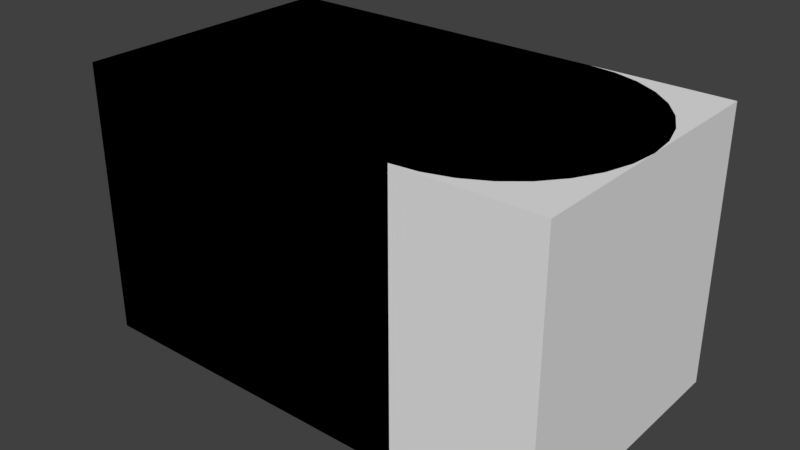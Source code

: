 # Source: CalcButtons.blend  (saved by Blender 2.93.21; exported with 4.5.12 LTS)
import bpy
from mathutils import Matrix  # noqa: F401  (used for matrix-valued properties, if any)

bpy.ops.wm.read_factory_settings(use_empty=True)
scene = bpy.context.scene
scene.name = 'Scene'

# ---- collections
col_collection_1 = bpy.data.collections.new('Collection 1'); scene.collection.children.link(col_collection_1)

# ---- materials (node trees are filled in below, after node groups)
mat_material = bpy.data.materials.new('Material')
mat_material.alpha_threshold = 0.0
mat_material.use_transparent_shadow = False
mat_material.roughness = 0.5
mat_material.line_color = (0.0, 0.0, 0.0, 1.0)

# ---- material node trees

# ---- world
world_world = bpy.data.worlds.new('World'); scene.world = world_world
world_world.color = (0.05088, 0.05088, 0.05088)
world_world.use_sun_shadow = False
world_world.sun_shadow_jitter_overblur = 0.0
world_world.cycles.sampling_method = 'MANUAL'

# ---- meshes
me_cube_003 = bpy.data.meshes.new('Cube.003')
me_cube_003.from_pydata([(-1.75, -1.0, -1.0), (-1.75, -1.0, 1.0), (-1.75, 1.0, -1.0), (-1.75, 1.0, 1.0), (1.75, -1.0, -1.0), (1.75, -1.0, 1.0), (1.75, 1.0, -1.0), (1.75, 1.0, 1.0)], [], [(0, 1, 3, 2), (2, 3, 7, 6), (6, 7, 5, 4), (4, 5, 1, 0), (2, 6, 4, 0), (7, 3, 1, 5)])
me_cube_003.use_remesh_preserve_volume = False
me_cube_003.use_remesh_preserve_attributes = False
me_cube_003.use_mirror_vertex_groups = False
me_cube_003.update()
me_cube_002 = bpy.data.meshes.new('Cube.002')
me_cube_002.from_pydata([(-1.75, -1.0, -1.0), (-1.75, -1.0, 1.0), (-1.75, 1.0, -1.0), (-1.75, 1.0, 1.0), (0.75, -1.0, 1.0), (0.75, 1.0, 1.0), (0.75, 1.0, -1.0), (0.9451, 0.9808, -1.0), (0.9451, 0.9808, 1.0), (1.133, 0.9239, -1.0), (1.133, 0.9239, 1.0), (1.306, 0.8315, -1.0), (1.306, 0.8315, 1.0), (1.457, 0.7071, -1.0), (1.457, 0.7071, 1.0), (1.581, 0.5556, -1.0), (1.581, 0.5556, 1.0), (1.674, 0.3827, -1.0), (1.674, 0.3827, 1.0), (1.731, 0.1951, -1.0), (1.731, 0.1951, 1.0), (1.75, 7.55e-08, -1.0), (1.75, 7.55e-08, 1.0), (1.731, -0.1951, -1.0), (1.731, -0.1951, 1.0), (1.674, -0.3827, -1.0), (1.674, -0.3827, 1.0), (1.581, -0.5556, -1.0), (1.581, -0.5556, 1.0), (1.457, -0.7071, -1.0), (1.457, -0.7071, 1.0), (1.306, -0.8315, -1.0), (1.306, -0.8315, 1.0), (1.133, -0.9239, -1.0), (1.133, -0.9239, 1.0), (0.9451, -0.9808, -1.0), (0.9451, -0.9808, 1.0), (0.75, -1.0, -1.0)], [], [(0, 1, 3, 2), (2, 3, 5, 6), (37, 4, 1, 0), (2, 6, 37, 0), (5, 3, 1, 4), (6, 5, 8, 7), (7, 8, 10, 9), (9, 10, 12, 11), (11, 12, 14, 13), (13, 14, 16, 15), (15, 16, 18, 17), (17, 18, 20, 19), (19, 20, 22, 21), (21, 22, 24, 23), (23, 24, 26, 25), (25, 26, 28, 27), (27, 28, 30, 29), (29, 30, 32, 31), (31, 32, 34, 33), (33, 34, 36, 35), (35, 36, 4, 37), (4, 36, 34, 32, 30, 28, 26, 24, 22, 20, 18, 16, 14, 12, 10, 8, 5), (6, 7, 9, 11, 13, 15, 17, 19, 21, 23, 25, 27, 29, 31, 33, 35, 37)])
me_cube_002.use_remesh_preserve_volume = False
me_cube_002.use_remesh_preserve_attributes = False
me_cube_002.use_mirror_vertex_groups = False
me_cube_002.update()
me_cube = bpy.data.meshes.new('Cube')
me_cube.from_pydata([(0.0, -1.0, -1.0), (0.0, -1.0, 1.0), (0.0, 1.0, -1.0), (0.0, 1.0, 1.0), (0.75, -1.0, 1.0), (0.75, 1.0, -1.0), (0.75, 1.0, 1.0), (0.9451, 0.9808, -1.0), (0.9451, 0.9808, 1.0), (1.133, 0.9239, -1.0), (1.133, 0.9239, 1.0), (1.306, 0.8315, -1.0), (1.306, 0.8315, 1.0), (1.457, 0.7071, -1.0), (1.457, 0.7071, 1.0), (1.581, 0.5556, -1.0), (1.581, 0.5556, 1.0), (1.674, 0.3827, -1.0), (1.674, 0.3827, 1.0), (1.731, 0.1951, -1.0), (1.731, 0.1951, 1.0), (1.75, 7.55e-08, -1.0), (1.75, 7.55e-08, 1.0), (1.731, -0.1951, -1.0), (1.731, -0.1951, 1.0), (1.674, -0.3827, -1.0), (1.674, -0.3827, 1.0), (1.581, -0.5556, -1.0), (1.581, -0.5556, 1.0), (1.457, -0.7071, -1.0), (1.457, -0.7071, 1.0), (1.306, -0.8315, -1.0), (1.306, -0.8315, 1.0), (1.133, -0.9239, -1.0), (1.133, -0.9239, 1.0), (0.9451, -0.9808, -1.0), (0.9451, -0.9808, 1.0), (0.75, -1.0, -1.0)], [], [(2, 3, 6, 5), (37, 4, 1, 0), (2, 5, 37, 0), (6, 3, 1, 4), (5, 6, 8, 7), (7, 8, 10, 9), (9, 10, 12, 11), (11, 12, 14, 13), (13, 14, 16, 15), (15, 16, 18, 17), (17, 18, 20, 19), (19, 20, 22, 21), (21, 22, 24, 23), (23, 24, 26, 25), (25, 26, 28, 27), (27, 28, 30, 29), (29, 30, 32, 31), (31, 32, 34, 33), (33, 34, 36, 35), (35, 36, 4, 37), (6, 4, 36, 34, 32, 30, 28, 26, 24, 22, 20, 18, 16, 14, 12, 10, 8), (5, 7, 9, 11, 13, 15, 17, 19, 21, 23, 25, 27, 29, 31, 33, 35, 37)])
me_cube.materials.append(mat_material)
me_cube.use_remesh_preserve_volume = False
me_cube.use_remesh_preserve_attributes = False
me_cube.use_mirror_vertex_groups = False
me_cube.update()

# ---- objects
ob_middle_button = bpy.data.objects.new('Middle Button', me_cube_003)
ob_half_button = bpy.data.objects.new('Half Button', me_cube_002)
ob_full_button = bpy.data.objects.new('Full Button', me_cube)

# ---- transforms, parenting, visibility, modifiers, constraints
ob_middle_button.location = (0.0, 0.0, 0.0)
ob_middle_button.lineart.crease_threshold = 0.0
ob_half_button.location = (0.0, 0.0, 0.0)
ob_half_button.lineart.crease_threshold = 0.0
ob_full_button.location = (0.0, 0.0, 0.0)
ob_full_button.lock_rotations_4d = False
ob_full_button.empty_display_type = 'ARROWS'
ob_full_button.lineart.crease_threshold = 0.0
_m = ob_full_button.modifiers.new('Mirror', 'MIRROR')

# ---- collection membership
col_collection_1.objects.link(ob_middle_button)
col_collection_1.objects.link(ob_half_button)
col_collection_1.objects.link(ob_full_button)

# ---- scene / render settings (as saved in the file)
scene.frame_start = 1; scene.frame_end = 250; scene.frame_set(0)
scene.render.engine = 'BLENDER_EEVEE_NEXT'
scene.render.resolution_percentage = 50
scene.render.dither_intensity = 0.0
scene.cycles.use_denoising = False
scene.cycles.samples = 128
scene.cycles.sampling_pattern = 'TABULATED_SOBOL'
scene.cycles.use_adaptive_sampling = False
scene.cycles.use_light_tree = False
scene.cycles.blur_glossy = 0.0
scene.cycles.sample_clamp_indirect = 0.0
scene.view_settings.view_transform = 'Standard'
bpy.context.view_layer.update()

# ---- added for rendering (the .blend has no active camera and no usable light): camera, sun
cam_auto = bpy.data.cameras.new('AutoCamera')
cam_auto.lens = 50.0
cam_auto.sensor_width = 36.0
cam_auto.clip_end = 1000.0
ob_auto_camera = bpy.data.objects.new('AutoCamera', cam_auto)
scene.collection.objects.link(ob_auto_camera)
ob_auto_camera.location = (4.16351, -4.99621, 3.33081)
ob_auto_camera.rotation_euler = (1.09748, -7.21219e-08, 0.694738)
scene.camera = ob_auto_camera
light_auto_sun = bpy.data.lights.new('AutoSun', 'SUN')
light_auto_sun.energy = 3.0
light_auto_sun.angle = 0.0523599
ob_auto_sun = bpy.data.objects.new('AutoSun', light_auto_sun)
scene.collection.objects.link(ob_auto_sun)
ob_auto_sun.rotation_euler = (0.872665, 0.174533, 0.523599)
bpy.context.view_layer.update()
